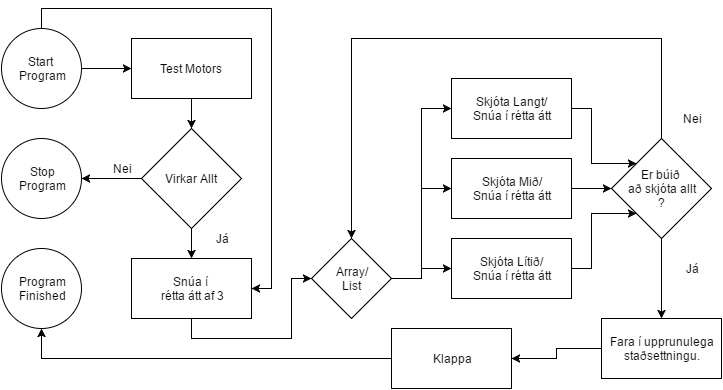

The diagram above was exported from draw.io. Its source (the exported page's mxGraphModel, read from the mxfile embedded in the PNG):
<mxGraphModel dx="1146" dy="739" grid="1" gridSize="10" guides="1" tooltips="1" connect="1" arrows="1" fold="1" page="1" pageScale="1" pageWidth="850" pageHeight="1100" background="#ffffff" math="0" shadow="0">
  <root>
    <mxCell id="0" />
    <mxCell id="1" parent="0" />
    <mxCell id="4" style="edgeStyle=orthogonalEdgeStyle;rounded=0;html=1;entryX=0;entryY=0.5;jettySize=auto;orthogonalLoop=1;" edge="1" parent="1" source="2" target="3">
      <mxGeometry relative="1" as="geometry" />
    </mxCell>
    <mxCell id="43" style="edgeStyle=orthogonalEdgeStyle;rounded=0;html=1;exitX=0.5;exitY=0;entryX=1;entryY=0.5;jettySize=auto;orthogonalLoop=1;" edge="1" parent="1" source="2" target="12">
      <mxGeometry relative="1" as="geometry">
        <Array as="points">
          <mxPoint x="120" y="60" />
          <mxPoint x="350" y="60" />
          <mxPoint x="350" y="340" />
        </Array>
      </mxGeometry>
    </mxCell>
    <mxCell id="2" value="Start &lt;br&gt;Program" style="ellipse;whiteSpace=wrap;html=1;" vertex="1" parent="1">
      <mxGeometry x="80" y="80" width="80" height="80" as="geometry" />
    </mxCell>
    <mxCell id="7" style="edgeStyle=orthogonalEdgeStyle;rounded=0;html=1;entryX=0.5;entryY=0;jettySize=auto;orthogonalLoop=1;" edge="1" parent="1" source="3" target="5">
      <mxGeometry relative="1" as="geometry" />
    </mxCell>
    <mxCell id="3" value="Test Motors" style="whiteSpace=wrap;html=1;" vertex="1" parent="1">
      <mxGeometry x="210" y="90" width="120" height="60" as="geometry" />
    </mxCell>
    <mxCell id="9" style="edgeStyle=orthogonalEdgeStyle;rounded=0;html=1;entryX=1;entryY=0.5;jettySize=auto;orthogonalLoop=1;" edge="1" parent="1" source="5" target="8">
      <mxGeometry relative="1" as="geometry" />
    </mxCell>
    <mxCell id="29" style="edgeStyle=orthogonalEdgeStyle;rounded=0;html=1;exitX=0.5;exitY=1;entryX=0.5;entryY=0;jettySize=auto;orthogonalLoop=1;" edge="1" parent="1" source="5" target="12">
      <mxGeometry relative="1" as="geometry" />
    </mxCell>
    <mxCell id="5" value="Virkar Allt" style="rhombus;whiteSpace=wrap;html=1;" vertex="1" parent="1">
      <mxGeometry x="220" y="180" width="100" height="100" as="geometry" />
    </mxCell>
    <mxCell id="8" value="Stop&lt;br&gt;Program" style="ellipse;whiteSpace=wrap;html=1;" vertex="1" parent="1">
      <mxGeometry x="80" y="190" width="80" height="80" as="geometry" />
    </mxCell>
    <mxCell id="10" value="Nei" style="text;html=1;strokeColor=none;fillColor=none;align=center;verticalAlign=middle;whiteSpace=wrap;" vertex="1" parent="1">
      <mxGeometry x="180" y="210" width="40" height="20" as="geometry" />
    </mxCell>
    <mxCell id="11" style="edgeStyle=orthogonalEdgeStyle;rounded=0;html=1;exitX=0.5;exitY=1;entryX=0.5;entryY=1;jettySize=auto;orthogonalLoop=1;" edge="1" parent="1" source="10" target="10">
      <mxGeometry relative="1" as="geometry" />
    </mxCell>
    <mxCell id="15" style="edgeStyle=orthogonalEdgeStyle;rounded=0;html=1;exitX=0.5;exitY=1;entryX=0;entryY=0.5;jettySize=auto;orthogonalLoop=1;" edge="1" parent="1" source="12" target="14">
      <mxGeometry relative="1" as="geometry">
        <Array as="points">
          <mxPoint x="270" y="390" />
          <mxPoint x="370" y="390" />
          <mxPoint x="370" y="330" />
        </Array>
      </mxGeometry>
    </mxCell>
    <mxCell id="12" value="Snúa í&amp;nbsp;&lt;div&gt;rétta átt af 3&lt;/div&gt;" style="whiteSpace=wrap;html=1;" vertex="1" parent="1">
      <mxGeometry x="210" y="310" width="120" height="60" as="geometry" />
    </mxCell>
    <mxCell id="25" style="edgeStyle=orthogonalEdgeStyle;rounded=0;html=1;exitX=1;exitY=0;entryX=0;entryY=0.5;jettySize=auto;orthogonalLoop=1;" edge="1" parent="1" source="14" target="17">
      <mxGeometry relative="1" as="geometry">
        <Array as="points">
          <mxPoint x="450" y="330" />
          <mxPoint x="500" y="330" />
          <mxPoint x="500" y="160" />
        </Array>
      </mxGeometry>
    </mxCell>
    <mxCell id="26" style="edgeStyle=orthogonalEdgeStyle;rounded=0;html=1;exitX=1;exitY=0.5;entryX=0;entryY=0.5;jettySize=auto;orthogonalLoop=1;" edge="1" parent="1" source="14" target="18">
      <mxGeometry relative="1" as="geometry" />
    </mxCell>
    <mxCell id="27" style="edgeStyle=orthogonalEdgeStyle;rounded=0;html=1;exitX=1;exitY=1;entryX=0;entryY=0.5;jettySize=auto;orthogonalLoop=1;" edge="1" parent="1" source="14" target="19">
      <mxGeometry relative="1" as="geometry">
        <Array as="points">
          <mxPoint x="450" y="330" />
          <mxPoint x="500" y="330" />
          <mxPoint x="500" y="320" />
        </Array>
      </mxGeometry>
    </mxCell>
    <mxCell id="14" value="Array/&lt;div&gt;List&lt;/div&gt;" style="rhombus;whiteSpace=wrap;html=1;" vertex="1" parent="1">
      <mxGeometry x="390" y="290" width="80" height="80" as="geometry" />
    </mxCell>
    <mxCell id="31" style="edgeStyle=orthogonalEdgeStyle;rounded=0;html=1;exitX=1;exitY=0.5;entryX=0;entryY=0;jettySize=auto;orthogonalLoop=1;" edge="1" parent="1" source="17" target="28">
      <mxGeometry relative="1" as="geometry" />
    </mxCell>
    <mxCell id="17" value="Skjóta Langt/&lt;div&gt;Snúa í rétta átt&lt;/div&gt;" style="whiteSpace=wrap;html=1;" vertex="1" parent="1">
      <mxGeometry x="530" y="130" width="120" height="60" as="geometry" />
    </mxCell>
    <mxCell id="32" style="edgeStyle=orthogonalEdgeStyle;rounded=0;html=1;exitX=1;exitY=0.5;entryX=0;entryY=0.5;jettySize=auto;orthogonalLoop=1;" edge="1" parent="1" source="18" target="28">
      <mxGeometry relative="1" as="geometry" />
    </mxCell>
    <mxCell id="18" value="Skjóta Mið/&lt;div&gt;Snúa í rétta átt&lt;br&gt;&lt;/div&gt;" style="whiteSpace=wrap;html=1;" vertex="1" parent="1">
      <mxGeometry x="530" y="210" width="120" height="60" as="geometry" />
    </mxCell>
    <mxCell id="33" style="edgeStyle=orthogonalEdgeStyle;rounded=0;html=1;exitX=1;exitY=0.5;entryX=0;entryY=1;jettySize=auto;orthogonalLoop=1;" edge="1" parent="1" source="19" target="28">
      <mxGeometry relative="1" as="geometry" />
    </mxCell>
    <mxCell id="19" value="Skjóta Lítið/&lt;div&gt;Snúa í rétta átt&lt;br&gt;&lt;/div&gt;" style="whiteSpace=wrap;html=1;" vertex="1" parent="1">
      <mxGeometry x="530" y="290" width="120" height="60" as="geometry" />
    </mxCell>
    <mxCell id="39" style="edgeStyle=orthogonalEdgeStyle;rounded=0;html=1;exitX=0;exitY=0.5;entryX=1;entryY=0.5;jettySize=auto;orthogonalLoop=1;" edge="1" parent="1" source="20" target="38">
      <mxGeometry relative="1" as="geometry" />
    </mxCell>
    <mxCell id="20" value="Fara í upprunulega&lt;div&gt;staðsettningu.&lt;/div&gt;" style="whiteSpace=wrap;html=1;" vertex="1" parent="1">
      <mxGeometry x="680" y="370" width="120" height="60" as="geometry" />
    </mxCell>
    <mxCell id="34" style="edgeStyle=orthogonalEdgeStyle;rounded=0;html=1;exitX=0.5;exitY=0;entryX=0.5;entryY=0;jettySize=auto;orthogonalLoop=1;" edge="1" parent="1" source="28" target="14">
      <mxGeometry relative="1" as="geometry">
        <Array as="points">
          <mxPoint x="740" y="90" />
          <mxPoint x="430" y="90" />
        </Array>
      </mxGeometry>
    </mxCell>
    <mxCell id="36" style="edgeStyle=orthogonalEdgeStyle;rounded=0;html=1;exitX=0.5;exitY=1;jettySize=auto;orthogonalLoop=1;" edge="1" parent="1" source="28" target="20">
      <mxGeometry relative="1" as="geometry" />
    </mxCell>
    <mxCell id="28" value="Er búið&amp;nbsp;&lt;div&gt;að skjóta allt&lt;/div&gt;&lt;div&gt;&lt;span&gt;?&lt;/span&gt;&lt;/div&gt;" style="rhombus;whiteSpace=wrap;html=1;" vertex="1" parent="1">
      <mxGeometry x="690" y="190" width="100" height="100" as="geometry" />
    </mxCell>
    <mxCell id="30" value="Já" style="text;html=1;strokeColor=none;fillColor=none;align=center;verticalAlign=middle;whiteSpace=wrap;" vertex="1" parent="1">
      <mxGeometry x="280" y="280" width="40" height="20" as="geometry" />
    </mxCell>
    <mxCell id="35" value="Nei" style="text;html=1;strokeColor=none;fillColor=none;align=center;verticalAlign=middle;whiteSpace=wrap;" vertex="1" parent="1">
      <mxGeometry x="750" y="160" width="40" height="20" as="geometry" />
    </mxCell>
    <mxCell id="37" value="Já" style="text;html=1;strokeColor=none;fillColor=none;align=center;verticalAlign=middle;whiteSpace=wrap;" vertex="1" parent="1">
      <mxGeometry x="750" y="310" width="40" height="20" as="geometry" />
    </mxCell>
    <mxCell id="41" style="edgeStyle=orthogonalEdgeStyle;rounded=0;html=1;exitX=0;exitY=0.5;entryX=0.5;entryY=1;jettySize=auto;orthogonalLoop=1;" edge="1" parent="1" source="38" target="40">
      <mxGeometry relative="1" as="geometry" />
    </mxCell>
    <mxCell id="38" value="Klappa" style="whiteSpace=wrap;html=1;" vertex="1" parent="1">
      <mxGeometry x="470" y="380" width="120" height="60" as="geometry" />
    </mxCell>
    <mxCell id="40" value="Program&lt;div&gt;Finished&lt;br&gt;&lt;/div&gt;" style="ellipse;whiteSpace=wrap;html=1;" vertex="1" parent="1">
      <mxGeometry x="80" y="300" width="80" height="80" as="geometry" />
    </mxCell>
  </root>
</mxGraphModel>